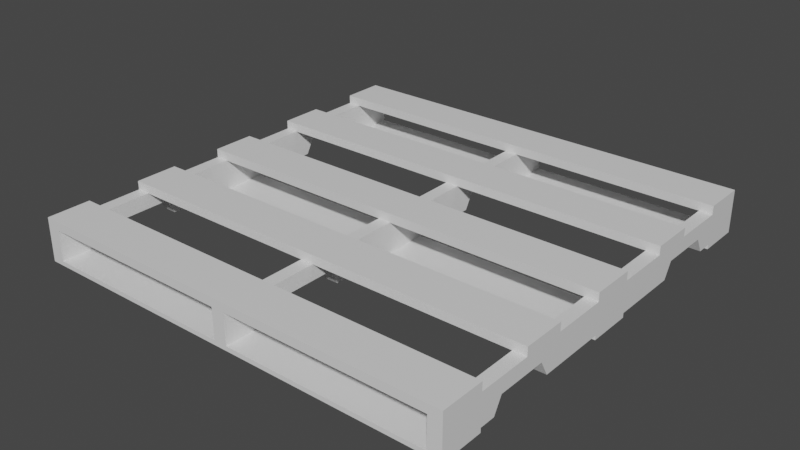 # Source: prop-pallet.blend  (saved by Blender 2.93.21; exported with 4.5.12 LTS)
import bpy
from mathutils import Matrix  # noqa: F401  (used for matrix-valued properties, if any)

bpy.ops.wm.read_factory_settings(use_empty=True)
scene = bpy.context.scene
scene.name = 'Scene'

# ---- collections
col_collection = bpy.data.collections.new('Collection'); scene.collection.children.link(col_collection)

# ---- materials (node trees are filled in below, after node groups)
mat_material = bpy.data.materials.new('Material')
mat_material.alpha_threshold = 0.0
mat_material.line_color = (0.0, 0.0, 0.0, 1.0)

# ---- material node trees
mat_material.use_nodes = True; mat_material.node_tree.nodes.clear()
_N = mat_material.node_tree.nodes; _L = mat_material.node_tree.links
n0 = _N.new('ShaderNodeOutputMaterial'); n0.name = 'Material Output'; n0.location = (300, 300)
n1 = _N.new('ShaderNodeBsdfPrincipled'); n1.name = 'Principled BSDF'; n1.location = (10, 300)
n1.distribution = 'GGX'
n1.subsurface_method = 'BURLEY'
n1.inputs[2].default_value = 0.4
n1.inputs[3].default_value = 1.45
n1.inputs[27].default_value = (0.0, 0.0, 0.0, 1.0)
n1.inputs[28].default_value = 1.0
_L.new(n1.outputs[0], n0.inputs[0])
n0.is_active_output = True

# ---- world
world_world = bpy.data.worlds.new('World'); scene.world = world_world
world_world.use_nodes = True; world_world.node_tree.nodes.clear()
_N = world_world.node_tree.nodes; _L = world_world.node_tree.links
n0 = _N.new('ShaderNodeOutputWorld'); n0.name = 'World Output'; n0.location = (300, 300)
n1 = _N.new('ShaderNodeBackground'); n1.name = 'Background'; n1.location = (10, 300)
n1.inputs[0].default_value = (0.05088, 0.05088, 0.05088, 1.0)
_L.new(n1.outputs[0], n0.inputs[0])
n0.is_active_output = True
world_world.color = (0.05088, 0.05088, 0.05088)
world_world.use_sun_shadow = False
world_world.sun_shadow_jitter_overblur = 0.0

# ---- meshes
me_prop_pallet = bpy.data.meshes.new('prop-pallet')
me_prop_pallet.from_pydata([(1.0, 1.0, 0.2), (1.0, 1.0, 0.16), (1.0, 0.8, 0.2), (1.0, 0.8, 0.16), (-1.0, 1.0, 0.2), (-1.0, 1.0, 0.16), (-1.0, 0.8, 0.2), (-1.0, 0.8, 0.16), (1.0, -0.8, 0.2), (1.0, -0.8, 0.16), (1.0, -1.0, 0.2), (1.0, -1.0, 0.16), (-1.0, -0.8, 0.2), (-1.0, -0.8, 0.16), (-1.0, -1.0, 0.2), (-1.0, -1.0, 0.16), (-1.0, 0.35, 0.16), (-1.0, 0.35, 0.2), (-1.0, 0.55, 0.16), (-1.0, 0.55, 0.2), (1.0, 0.35, 0.16), (1.0, 0.35, 0.2), (1.0, 0.55, 0.16), (1.0, 0.55, 0.2), (1.0, 0.1, 0.2), (1.0, 0.1, 0.16), (1.0, -0.1, 0.2), (1.0, -0.1, 0.16), (-1.0, 0.1, 0.2), (-1.0, 0.1, 0.16), (-1.0, -0.1, 0.2), (-1.0, -0.1, 0.16), (-1.0, -0.55, 0.16), (-1.0, -0.55, 0.2), (-1.0, -0.35, 0.16), (-1.0, -0.35, 0.2), (1.0, -0.55, 0.16), (1.0, -0.55, 0.2), (1.0, -0.35, 0.16), (1.0, -0.35, 0.2), (1.0, 1.0, 0.16), (0.94, 1.0, 0.16), (1.0, 1.0, 0.02), (0.94, 1.0, 0.02), (1.0, -1.0, 0.16), (0.94, -1.0, 0.16), (1.0, -1.0, 0.02), (0.94, -1.0, 0.02), (0.94, -0.7284, 0.02), (0.94, 0.7284, 0.02), (0.94, 0.7284, 0.16), (0.94, -0.7284, 0.16), (1.0, 0.7284, 0.02), (1.0, -0.7284, 0.02), (1.0, -0.7284, 0.16), (1.0, 0.7284, 0.16), (0.94, -0.4193, 0.02), (0.94, 0.4193, 0.02), (0.94, 0.4193, 0.16), (0.94, -0.4193, 0.16), (1.0, 0.4193, 0.02), (1.0, -0.4193, 0.02), (1.0, -0.4193, 0.16), (1.0, 0.4193, 0.16), (0.94, 0.4579, 0.09), (0.94, 0.6898, 0.09), (1.0, 0.4579, 0.16), (1.0, 0.6898, 0.16), (0.94, 0.6898, 0.16), (0.94, 0.4579, 0.16), (1.0, 0.6898, 0.09), (1.0, 0.4579, 0.09), (0.94, -0.4579, 0.16), (0.94, -0.6898, 0.16), (1.0, -0.4579, 0.09), (1.0, -0.6898, 0.09), (0.94, -0.6898, 0.09), (0.94, -0.4579, 0.09), (1.0, -0.6898, 0.16), (1.0, -0.4579, 0.16), (-0.94, 1.0, 0.16), (-1.0, 1.0, 0.16), (-0.94, 1.0, 0.02), (-1.0, 1.0, 0.02), (-0.94, -1.0, 0.16), (-1.0, -1.0, 0.16), (-0.94, -1.0, 0.02), (-1.0, -1.0, 0.02), (-1.0, -0.7284, 0.02), (-1.0, 0.7284, 0.02), (-1.0, 0.7284, 0.16), (-1.0, -0.7284, 0.16), (-0.94, 0.7284, 0.02), (-0.94, -0.7284, 0.02), (-0.94, -0.7284, 0.16), (-0.94, 0.7284, 0.16), (-1.0, -0.4193, 0.02), (-1.0, 0.4193, 0.02), (-1.0, 0.4193, 0.16), (-1.0, -0.4193, 0.16), (-0.94, 0.4193, 0.02), (-0.94, -0.4193, 0.02), (-0.94, -0.4193, 0.16), (-0.94, 0.4193, 0.16), (-1.0, 0.4579, 0.09), (-1.0, 0.6898, 0.09), (-0.94, 0.4579, 0.16), (-0.94, 0.6898, 0.16), (-1.0, 0.6898, 0.16), (-1.0, 0.4579, 0.16), (-0.94, 0.6898, 0.09), (-0.94, 0.4579, 0.09), (-1.0, -0.4579, 0.16), (-1.0, -0.6898, 0.16), (-0.94, -0.4579, 0.09), (-0.94, -0.6898, 0.09), (-1.0, -0.6898, 0.09), (-1.0, -0.4579, 0.09), (-0.94, -0.6898, 0.16), (-0.94, -0.4579, 0.16), (0.03, 1.0, 0.16), (-0.03, 1.0, 0.16), (0.03, 1.0, 0.02), (-0.03, 1.0, 0.02), (0.03, -1.0, 0.16), (-0.03, -1.0, 0.16), (0.03, -1.0, 0.02), (-0.03, -1.0, 0.02), (-0.03, -0.7284, 0.02), (-0.03, 0.7284, 0.02), (-0.03, 0.7284, 0.16), (-0.03, -0.7284, 0.16), (0.03, 0.7284, 0.02), (0.03, -0.7284, 0.02), (0.03, -0.7284, 0.16), (0.03, 0.7284, 0.16), (-0.03, -0.4193, 0.02), (-0.03, 0.4193, 0.02), (-0.03, 0.4193, 0.16), (-0.03, -0.4193, 0.16), (0.03, 0.4193, 0.02), (0.03, -0.4193, 0.02), (0.03, -0.4193, 0.16), (0.03, 0.4193, 0.16), (-0.03, 0.4579, 0.09), (-0.03, 0.6898, 0.09), (0.03, 0.4579, 0.16), (0.03, 0.6898, 0.16), (-0.03, 0.6898, 0.16), (-0.03, 0.4579, 0.16), (0.03, 0.6898, 0.09), (0.03, 0.4579, 0.09), (-0.03, -0.4579, 0.16), (-0.03, -0.6898, 0.16), (0.03, -0.4579, 0.09), (0.03, -0.6898, 0.09), (-0.03, -0.6898, 0.09), (-0.03, -0.4579, 0.09), (0.03, -0.6898, 0.16), (0.03, -0.4579, 0.16), (1.0, -0.8, 0.02), (1.0, -0.8, -3.725e-09), (1.0, -1.0, 0.02), (1.0, -1.0, -3.725e-09), (-1.0, -0.8, 0.02), (-1.0, -0.8, -3.725e-09), (-1.0, -1.0, 0.02), (-1.0, -1.0, -3.725e-09), (1.0, 0.1, 0.02), (1.0, 0.1, -3.725e-09), (1.0, -0.1, 0.02), (1.0, -0.1, -3.725e-09), (-1.0, 0.1, 0.02), (-1.0, 0.1, -3.725e-09), (-1.0, -0.1, 0.02), (-1.0, -0.1, -3.725e-09), (1.0, 1.0, 0.02), (1.0, 1.0, -3.725e-09), (1.0, 0.8, 0.02), (1.0, 0.8, -3.725e-09), (-1.0, 1.0, 0.02), (-1.0, 1.0, -3.725e-09), (-1.0, 0.8, 0.02), (-1.0, 0.8, -3.725e-09)], [], [(0, 4, 6, 2), (3, 2, 6, 7), (7, 6, 4, 5), (5, 1, 3, 7), (1, 0, 2, 3), (5, 4, 0, 1), (8, 12, 14, 10), (11, 10, 14, 15), (15, 14, 12, 13), (13, 9, 11, 15), (9, 8, 10, 11), (13, 12, 8, 9), (23, 19, 17, 21), (20, 21, 17, 16), (16, 17, 19, 18), (18, 22, 20, 16), (22, 23, 21, 20), (18, 19, 23, 22), (31, 30, 28, 29), (27, 26, 30, 31), (29, 25, 27, 31), (24, 28, 30, 26), (25, 24, 26, 27), (29, 28, 24, 25), (34, 38, 36, 32), (36, 37, 33, 32), (39, 35, 33, 37), (32, 33, 35, 34), (38, 39, 37, 36), (34, 35, 39, 38), (47, 46, 44, 45), (48, 53, 46, 47), (50, 41, 43, 49), (54, 44, 46, 53), (41, 40, 42, 43), (50, 55, 40, 41), (45, 44, 54, 51), (68, 67, 55, 50), (40, 55, 52, 42), (78, 54, 53, 75), (45, 51, 48, 47), (68, 50, 49, 65), (43, 42, 52, 49), (76, 75, 53, 48), (64, 71, 60, 57), (57, 60, 61, 56), (72, 59, 56, 77), (59, 58, 57, 56), (66, 63, 60, 71), (63, 62, 61, 60), (72, 79, 62, 59), (59, 62, 63, 58), (55, 67, 70, 52), (67, 66, 71, 70), (49, 52, 70, 65), (65, 70, 71, 64), (58, 69, 64, 57), (69, 68, 65, 64), (58, 63, 66, 69), (69, 66, 67, 68), (51, 54, 78, 73), (73, 78, 79, 72), (51, 73, 76, 48), (73, 72, 77, 76), (56, 61, 74, 77), (77, 74, 75, 76), (62, 79, 74, 61), (79, 78, 75, 74), (87, 86, 84, 85), (88, 93, 86, 87), (90, 81, 83, 89), (94, 84, 86, 93), (81, 80, 82, 83), (90, 95, 80, 81), (85, 84, 94, 91), (108, 107, 95, 90), (80, 95, 92, 82), (118, 94, 93, 115), (85, 91, 88, 87), (108, 90, 89, 105), (83, 82, 92, 89), (116, 115, 93, 88), (104, 111, 100, 97), (97, 100, 101, 96), (112, 99, 96, 117), (99, 98, 97, 96), (106, 103, 100, 111), (103, 102, 101, 100), (112, 119, 102, 99), (99, 102, 103, 98), (95, 107, 110, 92), (107, 106, 111, 110), (89, 92, 110, 105), (105, 110, 111, 104), (98, 109, 104, 97), (109, 108, 105, 104), (98, 103, 106, 109), (109, 106, 107, 108), (91, 94, 118, 113), (113, 118, 119, 112), (91, 113, 116, 88), (113, 112, 117, 116), (96, 101, 114, 117), (117, 114, 115, 116), (102, 119, 114, 101), (119, 118, 115, 114), (127, 126, 124, 125), (128, 133, 126, 127), (130, 121, 123, 129), (134, 124, 126, 133), (121, 120, 122, 123), (130, 135, 120, 121), (125, 124, 134, 131), (148, 147, 135, 130), (120, 135, 132, 122), (158, 134, 133, 155), (125, 131, 128, 127), (148, 130, 129, 145), (123, 122, 132, 129), (156, 155, 133, 128), (144, 151, 140, 137), (137, 140, 141, 136), (152, 139, 136, 157), (139, 138, 137, 136), (146, 143, 140, 151), (143, 142, 141, 140), (152, 159, 142, 139), (139, 142, 143, 138), (135, 147, 150, 132), (147, 146, 151, 150), (129, 132, 150, 145), (145, 150, 151, 144), (138, 149, 144, 137), (149, 148, 145, 144), (138, 143, 146, 149), (149, 146, 147, 148), (131, 134, 158, 153), (153, 158, 159, 152), (131, 153, 156, 128), (153, 152, 157, 156), (136, 141, 154, 157), (157, 154, 155, 156), (142, 159, 154, 141), (159, 158, 155, 154), (160, 164, 166, 162), (163, 162, 166, 167), (167, 166, 164, 165), (165, 161, 163, 167), (161, 160, 162, 163), (165, 164, 160, 161), (168, 172, 174, 170), (171, 170, 174, 175), (175, 174, 172, 173), (173, 169, 171, 175), (169, 168, 170, 171), (173, 172, 168, 169), (176, 180, 182, 178), (179, 178, 182, 183), (183, 182, 180, 181), (181, 177, 179, 183), (177, 176, 178, 179), (181, 180, 176, 177)])
_uv = me_prop_pallet.uv_layers.new(name='UVMap')
_uv.uv.foreach_set('vector', [0.625, 0.5, 0.875, 0.5, 0.875, 0.75, 0.625, 0.75, 0.375, 0.75, 0.625, 0.75, 0.625, 1.0, 0.375, 1.0, 0.375, 0.0, 0.625, 0.0, 0.625, 0.25, 0.375, 0.25, 0.125, 0.5, 0.375, 0.5, 0.375, 0.75, 0.125, 0.75, 0.375, 0.5, 0.625, 0.5, 0.625, 0.75, 0.375, 0.75, 0.375, 0.25, 0.625, 0.25, 0.625, 0.5, 0.375, 0.5, 0.625, 0.5, 0.875, 0.5, 0.875, 0.75, 0.625, 0.75, 0.375, 0.75, 0.625, 0.75, 0.625, 1.0, 0.375, 1.0, 0.375, 0.0, 0.625, 0.0, 0.625, 0.25, 0.375, 0.25, 0.125, 0.5, 0.375, 0.5, 0.375, 0.75, 0.125, 0.75, 0.375, 0.5, 0.625, 0.5, 0.625, 0.75, 0.375, 0.75, 0.375, 0.25, 0.625, 0.25, 0.625, 0.5, 0.375, 0.5, 0.625, 0.5, 0.875, 0.5, 0.875, 0.75, 0.625, 0.75, 0.375, 0.75, 0.625, 0.75, 0.625, 1.0, 0.375, 1.0, 0.375, 0.0, 0.625, 0.0, 0.625, 0.25, 0.375, 0.25, 0.125, 0.5, 0.375, 0.5, 0.375, 0.75, 0.125, 0.75, 0.375, 0.5, 0.625, 0.5, 0.625, 0.75, 0.375, 0.75, 0.375, 0.25, 0.625, 0.25, 0.625, 0.5, 0.375, 0.5, 0.375, 0.0, 0.625, 0.0, 0.625, 0.25, 0.375, 0.25, 0.375, 0.75, 0.625, 0.75, 0.625, 1.0, 0.375, 1.0, 0.125, 0.5, 0.375, 0.5, 0.375, 0.75, 0.125, 0.75, 0.625, 0.5, 0.875, 0.5, 0.875, 0.75, 0.625, 0.75, 0.375, 0.5, 0.625, 0.5, 0.625, 0.75, 0.375, 0.75, 0.375, 0.25, 0.625, 0.25, 0.625, 0.5, 0.375, 0.5, 0.125, 0.5, 0.375, 0.5, 0.375, 0.75, 0.125, 0.75, 0.375, 0.75, 0.625, 0.75, 0.625, 1.0, 0.375, 1.0, 0.625, 0.5, 0.875, 0.5, 0.875, 0.75, 0.625, 0.75, 0.375, 0.0, 0.625, 0.0, 0.625, 0.25, 0.375, 0.25, 0.375, 0.5, 0.625, 0.5, 0.625, 0.75, 0.375, 0.75, 0.375, 0.25, 0.625, 0.25, 0.625, 0.5, 0.375, 0.5, 0.375, 0.0, 0.625, 0.0, 0.625, 0.25, 0.375, 0.25, 0.375, 0.9167, 0.625, 0.9167, 0.625, 1.0, 0.375, 1.0, 0.2917, 0.5, 0.375, 0.5, 0.375, 0.75, 0.2917, 0.75, 0.7917, 0.5, 0.875, 0.5, 0.875, 0.75, 0.7917, 0.75, 0.375, 0.5, 0.625, 0.5, 0.625, 0.75, 0.375, 0.75, 0.375, 0.4167, 0.625, 0.4167, 0.625, 0.5, 0.375, 0.5, 0.375, 0.25, 0.625, 0.25, 0.625, 0.3333, 0.375, 0.3333, 0.375, 0.4074, 0.625, 0.4074, 0.625, 0.4167, 0.375, 0.4167, 0.625, 0.5, 0.7083, 0.5, 0.7083, 0.75, 0.625, 0.75, 0.7824, 0.5, 0.7917, 0.5, 0.7917, 0.75, 0.7824, 0.75, 0.125, 0.5, 0.2083, 0.5, 0.2083, 0.75, 0.125, 0.75, 0.2824, 0.5, 0.2917, 0.5, 0.2917, 0.75, 0.2824, 0.75, 0.375, 0.75, 0.625, 0.75, 0.625, 0.8333, 0.375, 0.8333, 0.375, 0.9074, 0.625, 0.9074, 0.625, 0.9167, 0.375, 0.9167, 0.375, 0.8519, 0.625, 0.8519, 0.625, 0.8611, 0.375, 0.8611, 0.375, 0.8611, 0.625, 0.8611, 0.625, 0.8889, 0.375, 0.8889, 0.2269, 0.5, 0.2361, 0.5, 0.2361, 0.75, 0.2269, 0.75, 0.2361, 0.5, 0.2639, 0.5, 0.2639, 0.75, 0.2361, 0.75, 0.7269, 0.5, 0.7361, 0.5, 0.7361, 0.75, 0.7269, 0.75, 0.7361, 0.5, 0.7639, 0.5, 0.7639, 0.75, 0.7361, 0.75, 0.375, 0.3519, 0.625, 0.3519, 0.625, 0.3611, 0.375, 0.3611, 0.375, 0.3611, 0.625, 0.3611, 0.625, 0.3889, 0.375, 0.3889, 0.7083, 0.5, 0.7176, 0.5, 0.7176, 0.75, 0.7083, 0.75, 0.7176, 0.5, 0.7269, 0.5, 0.7269, 0.75, 0.7176, 0.75, 0.375, 0.8333, 0.625, 0.8333, 0.625, 0.8426, 0.375, 0.8426, 0.375, 0.8426, 0.625, 0.8426, 0.625, 0.8519, 0.375, 0.8519, 0.2639, 0.5, 0.2731, 0.5, 0.2731, 0.75, 0.2639, 0.75, 0.2731, 0.5, 0.2824, 0.5, 0.2824, 0.75, 0.2731, 0.75, 0.375, 0.3889, 0.625, 0.3889, 0.625, 0.3981, 0.375, 0.3981, 0.375, 0.3981, 0.625, 0.3981, 0.625, 0.4074, 0.375, 0.4074, 0.375, 0.3333, 0.625, 0.3333, 0.625, 0.3426, 0.375, 0.3426, 0.375, 0.3426, 0.625, 0.3426, 0.625, 0.3519, 0.375, 0.3519, 0.2083, 0.5, 0.2176, 0.5, 0.2176, 0.75, 0.2083, 0.75, 0.2176, 0.5, 0.2269, 0.5, 0.2269, 0.75, 0.2176, 0.75, 0.375, 0.8889, 0.625, 0.8889, 0.625, 0.8981, 0.375, 0.8981, 0.375, 0.8981, 0.625, 0.8981, 0.625, 0.9074, 0.375, 0.9074, 0.7639, 0.5, 0.7731, 0.5, 0.7731, 0.75, 0.7639, 0.75, 0.7731, 0.5, 0.7824, 0.5, 0.7824, 0.75, 0.7731, 0.75, 0.375, 0.0, 0.625, 0.0, 0.625, 0.25, 0.375, 0.25, 0.375, 0.9167, 0.625, 0.9167, 0.625, 1.0, 0.375, 1.0, 0.2917, 0.5, 0.375, 0.5, 0.375, 0.75, 0.2917, 0.75, 0.7917, 0.5, 0.875, 0.5, 0.875, 0.75, 0.7917, 0.75, 0.375, 0.5, 0.625, 0.5, 0.625, 0.75, 0.375, 0.75, 0.375, 0.4167, 0.625, 0.4167, 0.625, 0.5, 0.375, 0.5, 0.375, 0.25, 0.625, 0.25, 0.625, 0.3333, 0.375, 0.3333, 0.375, 0.4074, 0.625, 0.4074, 0.625, 0.4167, 0.375, 0.4167, 0.625, 0.5, 0.7083, 0.5, 0.7083, 0.75, 0.625, 0.75, 0.7824, 0.5, 0.7917, 0.5, 0.7917, 0.75, 0.7824, 0.75, 0.125, 0.5, 0.2083, 0.5, 0.2083, 0.75, 0.125, 0.75, 0.2824, 0.5, 0.2917, 0.5, 0.2917, 0.75, 0.2824, 0.75, 0.375, 0.75, 0.625, 0.75, 0.625, 0.8333, 0.375, 0.8333, 0.375, 0.9074, 0.625, 0.9074, 0.625, 0.9167, 0.375, 0.9167, 0.375, 0.8519, 0.625, 0.8519, 0.625, 0.8611, 0.375, 0.8611, 0.375, 0.8611, 0.625, 0.8611, 0.625, 0.8889, 0.375, 0.8889, 0.2269, 0.5, 0.2361, 0.5, 0.2361, 0.75, 0.2269, 0.75, 0.2361, 0.5, 0.2639, 0.5, 0.2639, 0.75, 0.2361, 0.75, 0.7269, 0.5, 0.7361, 0.5, 0.7361, 0.75, 0.7269, 0.75, 0.7361, 0.5, 0.7639, 0.5, 0.7639, 0.75, 0.7361, 0.75, 0.375, 0.3519, 0.625, 0.3519, 0.625, 0.3611, 0.375, 0.3611, 0.375, 0.3611, 0.625, 0.3611, 0.625, 0.3889, 0.375, 0.3889, 0.7083, 0.5, 0.7176, 0.5, 0.7176, 0.75, 0.7083, 0.75, 0.7176, 0.5, 0.7269, 0.5, 0.7269, 0.75, 0.7176, 0.75, 0.375, 0.8333, 0.625, 0.8333, 0.625, 0.8426, 0.375, 0.8426, 0.375, 0.8426, 0.625, 0.8426, 0.625, 0.8519, 0.375, 0.8519, 0.2639, 0.5, 0.2731, 0.5, 0.2731, 0.75, 0.2639, 0.75, 0.2731, 0.5, 0.2824, 0.5, 0.2824, 0.75, 0.2731, 0.75, 0.375, 0.3889, 0.625, 0.3889, 0.625, 0.3981, 0.375, 0.3981, 0.375, 0.3981, 0.625, 0.3981, 0.625, 0.4074, 0.375, 0.4074, 0.375, 0.3333, 0.625, 0.3333, 0.625, 0.3426, 0.375, 0.3426, 0.375, 0.3426, 0.625, 0.3426, 0.625, 0.3519, 0.375, 0.3519, 0.2083, 0.5, 0.2176, 0.5, 0.2176, 0.75, 0.2083, 0.75, 0.2176, 0.5, 0.2269, 0.5, 0.2269, 0.75, 0.2176, 0.75, 0.375, 0.8889, 0.625, 0.8889, 0.625, 0.8981, 0.375, 0.8981, 0.375, 0.8981, 0.625, 0.8981, 0.625, 0.9074, 0.375, 0.9074, 0.7639, 0.5, 0.7731, 0.5, 0.7731, 0.75, 0.7639, 0.75, 0.7731, 0.5, 0.7824, 0.5, 0.7824, 0.75, 0.7731, 0.75, 0.375, 0.0, 0.625, 0.0, 0.625, 0.25, 0.375, 0.25, 0.375, 0.9167, 0.625, 0.9167, 0.625, 1.0, 0.375, 1.0, 0.2917, 0.5, 0.375, 0.5, 0.375, 0.75, 0.2917, 0.75, 0.7917, 0.5, 0.875, 0.5, 0.875, 0.75, 0.7917, 0.75, 0.375, 0.5, 0.625, 0.5, 0.625, 0.75, 0.375, 0.75, 0.375, 0.4167, 0.625, 0.4167, 0.625, 0.5, 0.375, 0.5, 0.375, 0.25, 0.625, 0.25, 0.625, 0.3333, 0.375, 0.3333, 0.375, 0.4074, 0.625, 0.4074, 0.625, 0.4167, 0.375, 0.4167, 0.625, 0.5, 0.7083, 0.5, 0.7083, 0.75, 0.625, 0.75, 0.7824, 0.5, 0.7917, 0.5, 0.7917, 0.75, 0.7824, 0.75, 0.125, 0.5, 0.2083, 0.5, 0.2083, 0.75, 0.125, 0.75, 0.2824, 0.5, 0.2917, 0.5, 0.2917, 0.75, 0.2824, 0.75, 0.375, 0.75, 0.625, 0.75, 0.625, 0.8333, 0.375, 0.8333, 0.375, 0.9074, 0.625, 0.9074, 0.625, 0.9167, 0.375, 0.9167, 0.375, 0.8519, 0.625, 0.8519, 0.625, 0.8611, 0.375, 0.8611, 0.375, 0.8611, 0.625, 0.8611, 0.625, 0.8889, 0.375, 0.8889, 0.2269, 0.5, 0.2361, 0.5, 0.2361, 0.75, 0.2269, 0.75, 0.2361, 0.5, 0.2639, 0.5, 0.2639, 0.75, 0.2361, 0.75, 0.7269, 0.5, 0.7361, 0.5, 0.7361, 0.75, 0.7269, 0.75, 0.7361, 0.5, 0.7639, 0.5, 0.7639, 0.75, 0.7361, 0.75, 0.375, 0.3519, 0.625, 0.3519, 0.625, 0.3611, 0.375, 0.3611, 0.375, 0.3611, 0.625, 0.3611, 0.625, 0.3889, 0.375, 0.3889, 0.7083, 0.5, 0.7176, 0.5, 0.7176, 0.75, 0.7083, 0.75, 0.7176, 0.5, 0.7269, 0.5, 0.7269, 0.75, 0.7176, 0.75, 0.375, 0.8333, 0.625, 0.8333, 0.625, 0.8426, 0.375, 0.8426, 0.375, 0.8426, 0.625, 0.8426, 0.625, 0.8519, 0.375, 0.8519, 0.2639, 0.5, 0.2731, 0.5, 0.2731, 0.75, 0.2639, 0.75, 0.2731, 0.5, 0.2824, 0.5, 0.2824, 0.75, 0.2731, 0.75, 0.375, 0.3889, 0.625, 0.3889, 0.625, 0.3981, 0.375, 0.3981, 0.375, 0.3981, 0.625, 0.3981, 0.625, 0.4074, 0.375, 0.4074, 0.375, 0.3333, 0.625, 0.3333, 0.625, 0.3426, 0.375, 0.3426, 0.375, 0.3426, 0.625, 0.3426, 0.625, 0.3519, 0.375, 0.3519, 0.2083, 0.5, 0.2176, 0.5, 0.2176, 0.75, 0.2083, 0.75, 0.2176, 0.5, 0.2269, 0.5, 0.2269, 0.75, 0.2176, 0.75, 0.375, 0.8889, 0.625, 0.8889, 0.625, 0.8981, 0.375, 0.8981, 0.375, 0.8981, 0.625, 0.8981, 0.625, 0.9074, 0.375, 0.9074, 0.7639, 0.5, 0.7731, 0.5, 0.7731, 0.75, 0.7639, 0.75, 0.7731, 0.5, 0.7824, 0.5, 0.7824, 0.75, 0.7731, 0.75, 0.625, 0.5, 0.875, 0.5, 0.875, 0.75, 0.625, 0.75, 0.375, 0.75, 0.625, 0.75, 0.625, 1.0, 0.375, 1.0, 0.375, 0.0, 0.625, 0.0, 0.625, 0.25, 0.375, 0.25, 0.125, 0.5, 0.375, 0.5, 0.375, 0.75, 0.125, 0.75, 0.375, 0.5, 0.625, 0.5, 0.625, 0.75, 0.375, 0.75, 0.375, 0.25, 0.625, 0.25, 0.625, 0.5, 0.375, 0.5, 0.625, 0.5, 0.875, 0.5, 0.875, 0.75, 0.625, 0.75, 0.375, 0.75, 0.625, 0.75, 0.625, 1.0, 0.375, 1.0, 0.375, 0.0, 0.625, 0.0, 0.625, 0.25, 0.375, 0.25, 0.125, 0.5, 0.375, 0.5, 0.375, 0.75, 0.125, 0.75, 0.375, 0.5, 0.625, 0.5, 0.625, 0.75, 0.375, 0.75, 0.375, 0.25, 0.625, 0.25, 0.625, 0.5, 0.375, 0.5, 0.625, 0.5, 0.875, 0.5, 0.875, 0.75, 0.625, 0.75, 0.375, 0.75, 0.625, 0.75, 0.625, 1.0, 0.375, 1.0, 0.375, 0.0, 0.625, 0.0, 0.625, 0.25, 0.375, 0.25, 0.125, 0.5, 0.375, 0.5, 0.375, 0.75, 0.125, 0.75, 0.375, 0.5, 0.625, 0.5, 0.625, 0.75, 0.375, 0.75, 0.375, 0.25, 0.625, 0.25, 0.625, 0.5, 0.375, 0.5])
me_prop_pallet.materials.append(mat_material)
me_prop_pallet.use_remesh_preserve_volume = False
me_prop_pallet.use_remesh_preserve_attributes = False
me_prop_pallet.use_mirror_vertex_groups = False
me_prop_pallet.update()

# ---- objects
ob_prop_pallet = bpy.data.objects.new('prop-pallet', me_prop_pallet)

# ---- transforms, parenting, visibility, modifiers, constraints
ob_prop_pallet.location = (0.0, 0.0, 0.0)
ob_prop_pallet.lock_rotations_4d = False
ob_prop_pallet.empty_display_type = 'ARROWS'
ob_prop_pallet.lineart.crease_threshold = 0.0

# ---- collection membership
col_collection.objects.link(ob_prop_pallet)

# ---- scene / render settings (as saved in the file)
scene.frame_start = 0; scene.frame_end = 250; scene.frame_set(2)
scene.render.engine = 'CYCLES'
scene.render.fps = 30
scene.cycles.use_denoising = False
scene.cycles.samples = 128
scene.cycles.sampling_pattern = 'TABULATED_SOBOL'
scene.cycles.use_adaptive_sampling = False
scene.cycles.use_light_tree = False
scene.view_settings.view_transform = 'Filmic'
bpy.context.view_layer.update()

# ---- added for rendering (the .blend has no active camera and no usable light): camera, sun
cam_auto = bpy.data.cameras.new('AutoCamera')
cam_auto.lens = 50.0
cam_auto.sensor_width = 36.0
cam_auto.clip_end = 1000.0
ob_auto_camera = bpy.data.objects.new('AutoCamera', cam_auto)
scene.collection.objects.link(ob_auto_camera)
ob_auto_camera.location = (2.62346, -3.14816, 2.19877)
ob_auto_camera.rotation_euler = (1.09748, -7.21219e-08, 0.694738)
scene.camera = ob_auto_camera
light_auto_sun = bpy.data.lights.new('AutoSun', 'SUN')
light_auto_sun.energy = 3.0
light_auto_sun.angle = 0.0523599
ob_auto_sun = bpy.data.objects.new('AutoSun', light_auto_sun)
scene.collection.objects.link(ob_auto_sun)
ob_auto_sun.rotation_euler = (0.872665, 0.174533, 0.523599)
bpy.context.view_layer.update()
